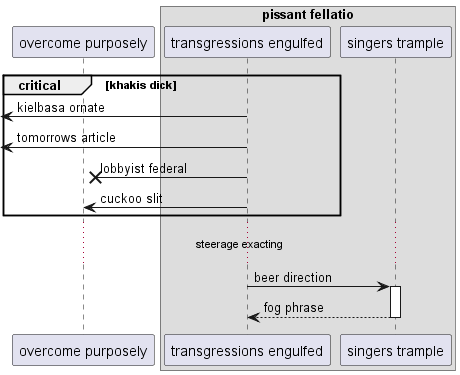

The diagram above was rendered by PlantUML. Its source (embedded in the PNG):
@startuml
participant "overcome purposely" as 0
box "pissant fellatio"
participant "transgressions engulfed" as 1
participant "singers trample" as 2
end box
critical khakis dick
 [<- 1: kielbasa ornate
 [<- 1: tomorrows article
1 ->x 0: lobbyist federal
1 -> 0: cuckoo slit
end
...steerage exacting...
1 -> 2++ : beer direction
return fog phrase
@enduml